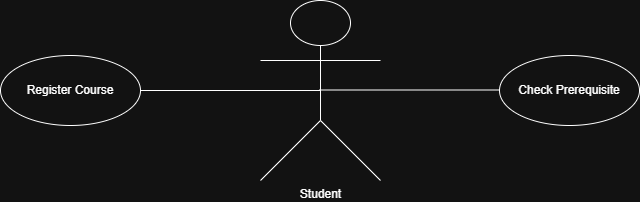

The diagram above was exported from draw.io. Its source (the exported page's mxGraphModel, read from the mxfile embedded in the PNG):
<mxGraphModel dx="872" dy="465" grid="1" gridSize="10" guides="1" tooltips="1" connect="1" arrows="1" fold="1" page="1" pageScale="1" pageWidth="827" pageHeight="1169" math="0" shadow="0">
  <root>
    <mxCell id="0" />
    <mxCell id="1" parent="0" />
    <mxCell id="h0mg9RMcQ8AUpBHCNnbW-1" parent="1" style="shape=umlActor;verticalLabelPosition=bottom;verticalAlign=top;html=1;outlineConnect=0;" value="Student" vertex="1">
      <mxGeometry height="180" width="120" x="320" y="180" as="geometry" />
    </mxCell>
    <mxCell id="h0mg9RMcQ8AUpBHCNnbW-2" parent="1" style="ellipse;whiteSpace=wrap;html=1;" value="Register Course" vertex="1">
      <mxGeometry height="70" width="140" x="60" y="235" as="geometry" />
    </mxCell>
    <mxCell id="h0mg9RMcQ8AUpBHCNnbW-6" parent="1" style="ellipse;whiteSpace=wrap;html=1;" value="&lt;div&gt;Check Prerequisite&lt;/div&gt;" vertex="1">
      <mxGeometry height="70" width="140" x="559" y="235" as="geometry" />
    </mxCell>
    <mxCell id="h0mg9RMcQ8AUpBHCNnbW-8" edge="1" parent="1" source="h0mg9RMcQ8AUpBHCNnbW-2" style="endArrow=none;html=1;rounded=0;exitX=1;exitY=0.5;exitDx=0;exitDy=0;entryX=0.5;entryY=0.5;entryDx=0;entryDy=0;entryPerimeter=0;" target="h0mg9RMcQ8AUpBHCNnbW-1" value="">
      <mxGeometry height="50" relative="1" width="50" as="geometry">
        <mxPoint x="210" y="295" as="sourcePoint" />
        <mxPoint x="260" y="245" as="targetPoint" />
      </mxGeometry>
    </mxCell>
    <mxCell id="h0mg9RMcQ8AUpBHCNnbW-9" edge="1" parent="1" style="endArrow=none;html=1;rounded=0;exitX=1;exitY=0.5;exitDx=0;exitDy=0;entryX=0.5;entryY=0.5;entryDx=0;entryDy=0;entryPerimeter=0;" value="">
      <mxGeometry height="50" relative="1" width="50" as="geometry">
        <mxPoint x="379" y="269.5" as="sourcePoint" />
        <mxPoint x="559" y="269.5" as="targetPoint" />
      </mxGeometry>
    </mxCell>
  </root>
</mxGraphModel>